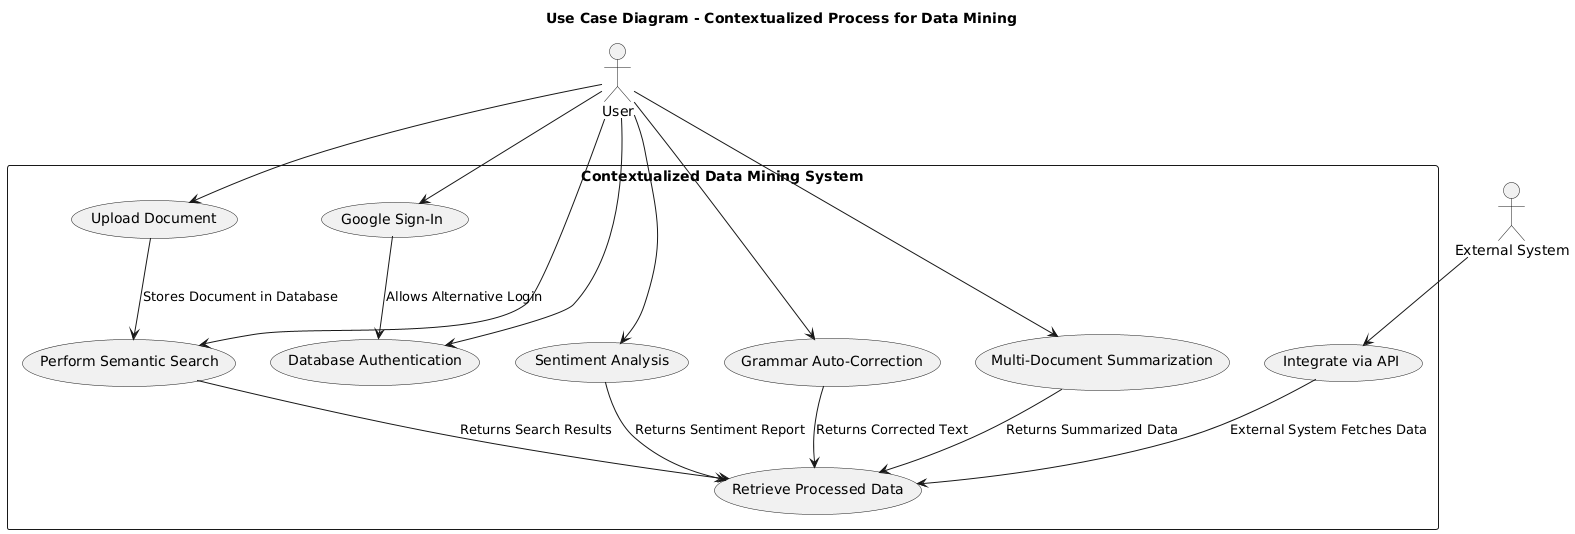

The diagram above was rendered by PlantUML. Its source (embedded in the PNG):
@startuml
title Use Case Diagram - Contextualized Process for Data Mining

actor User
actor "External System" as External

rectangle "Contextualized Data Mining System" {

    (Upload Document) as UC1
    (Perform Semantic Search) as UC2
    (Sentiment Analysis) as UC3
    (Grammar Auto-Correction) as UC4
    (Multi-Document Summarization) as UC5
    (Retrieve Processed Data) as UC6
    (Google Sign-In) as UC7
    (Database Authentication) as UC8
    (Integrate via API) as UC9

    User --> UC1
    User --> UC2
    User --> UC3
    User --> UC4
    User --> UC5
    User --> UC7
    User --> UC8
    External --> UC9

    UC1 --> UC2 : Stores Document in Database
    UC2 --> UC6 : Returns Search Results
    UC3 --> UC6 : Returns Sentiment Report
    UC4 --> UC6 : Returns Corrected Text
    UC5 --> UC6 : Returns Summarized Data
    UC7 --> UC8 : Allows Alternative Login
    UC9 --> UC6 : External System Fetches Data
}
@enduml